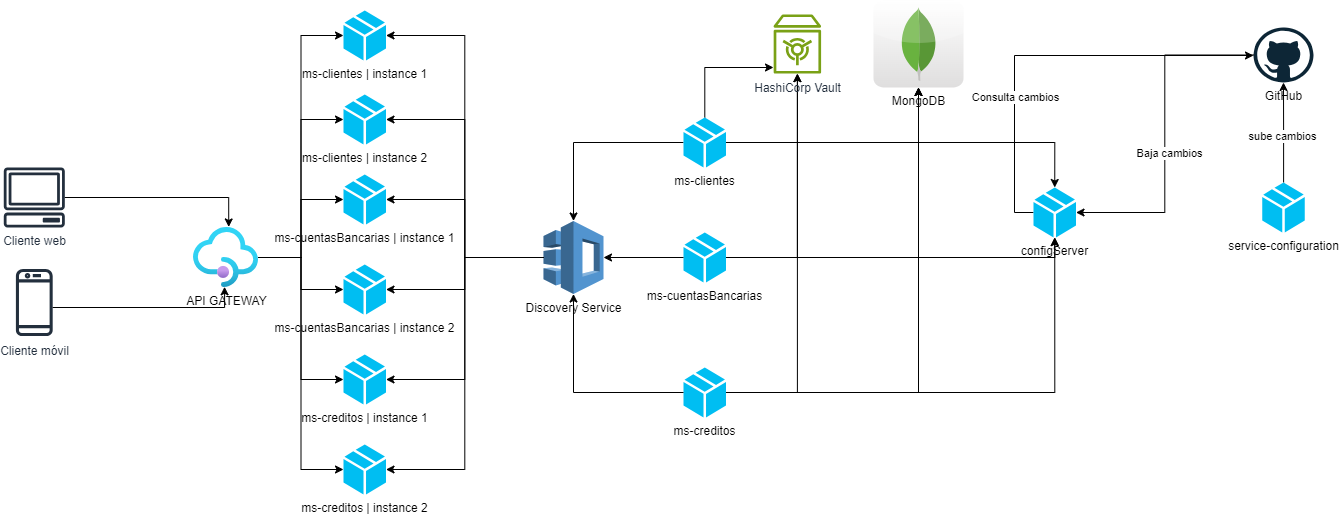

The diagram above was exported from draw.io. Its source (the exported page's mxGraphModel, read from the mxfile embedded in the PNG):
<mxGraphModel dx="1466" dy="979" grid="1" gridSize="10" guides="1" tooltips="1" connect="1" arrows="1" fold="1" page="0" pageScale="1" pageWidth="827" pageHeight="1169" math="0" shadow="0">
  <root>
    <mxCell id="0" />
    <mxCell id="1" parent="0" />
    <mxCell id="Y6w7HNNMDQRuoHa8O69b-1" value="Cliente web" style="sketch=0;outlineConnect=0;fontColor=#232F3E;gradientColor=none;fillColor=#232F3D;strokeColor=none;dashed=0;verticalLabelPosition=bottom;verticalAlign=top;align=center;html=1;fontSize=12;fontStyle=0;aspect=fixed;pointerEvents=1;shape=mxgraph.aws4.client;" parent="1" vertex="1">
      <mxGeometry x="-130" y="60" width="61.58" height="60" as="geometry" />
    </mxCell>
    <mxCell id="Y6w7HNNMDQRuoHa8O69b-2" value="Cliente móvil" style="sketch=0;outlineConnect=0;fontColor=#232F3E;gradientColor=none;fillColor=#232F3D;strokeColor=none;dashed=0;verticalLabelPosition=bottom;verticalAlign=top;align=center;html=1;fontSize=12;fontStyle=0;aspect=fixed;pointerEvents=1;shape=mxgraph.aws4.mobile_client;" parent="1" vertex="1">
      <mxGeometry x="-117.6" y="160" width="36.79" height="70" as="geometry" />
    </mxCell>
    <mxCell id="Y6w7HNNMDQRuoHa8O69b-3" value="API GATEWAY" style="image;aspect=fixed;html=1;points=[];align=center;fontSize=12;image=img/lib/azure2/integration/API_Management_Services.svg;" parent="1" vertex="1">
      <mxGeometry x="60" y="120" width="65" height="60" as="geometry" />
    </mxCell>
    <mxCell id="Y6w7HNNMDQRuoHa8O69b-6" style="edgeStyle=orthogonalEdgeStyle;rounded=0;orthogonalLoop=1;jettySize=auto;html=1;entryX=0.542;entryY=-0.009;entryDx=0;entryDy=0;entryPerimeter=0;" parent="1" source="Y6w7HNNMDQRuoHa8O69b-1" target="Y6w7HNNMDQRuoHa8O69b-3" edge="1">
      <mxGeometry relative="1" as="geometry" />
    </mxCell>
    <mxCell id="Y6w7HNNMDQRuoHa8O69b-7" style="edgeStyle=orthogonalEdgeStyle;rounded=0;orthogonalLoop=1;jettySize=auto;html=1;entryX=0.478;entryY=0.988;entryDx=0;entryDy=0;entryPerimeter=0;" parent="1" source="Y6w7HNNMDQRuoHa8O69b-2" target="Y6w7HNNMDQRuoHa8O69b-3" edge="1">
      <mxGeometry relative="1" as="geometry">
        <Array as="points">
          <mxPoint x="91" y="200" />
        </Array>
      </mxGeometry>
    </mxCell>
    <mxCell id="Y6w7HNNMDQRuoHa8O69b-36" style="edgeStyle=orthogonalEdgeStyle;rounded=0;orthogonalLoop=1;jettySize=auto;html=1;" parent="1" source="Y6w7HNNMDQRuoHa8O69b-8" target="Y6w7HNNMDQRuoHa8O69b-22" edge="1">
      <mxGeometry relative="1" as="geometry" />
    </mxCell>
    <mxCell id="Y6w7HNNMDQRuoHa8O69b-42" style="edgeStyle=orthogonalEdgeStyle;rounded=0;orthogonalLoop=1;jettySize=auto;html=1;" parent="1" source="Y6w7HNNMDQRuoHa8O69b-8" target="Y6w7HNNMDQRuoHa8O69b-40" edge="1">
      <mxGeometry relative="1" as="geometry">
        <Array as="points">
          <mxPoint x="571" y="-40" />
        </Array>
      </mxGeometry>
    </mxCell>
    <mxCell id="Y6w7HNNMDQRuoHa8O69b-46" style="edgeStyle=orthogonalEdgeStyle;rounded=0;orthogonalLoop=1;jettySize=auto;html=1;" parent="1" source="Y6w7HNNMDQRuoHa8O69b-8" target="Y6w7HNNMDQRuoHa8O69b-39" edge="1">
      <mxGeometry relative="1" as="geometry" />
    </mxCell>
    <mxCell id="Y6w7HNNMDQRuoHa8O69b-8" value="ms-clientes" style="verticalLabelPosition=bottom;html=1;verticalAlign=top;align=center;strokeColor=none;fillColor=#00BEF2;shape=mxgraph.azure.cloud_service_package_file;" parent="1" vertex="1">
      <mxGeometry x="550" y="10" width="42.5" height="50" as="geometry" />
    </mxCell>
    <mxCell id="Y6w7HNNMDQRuoHa8O69b-10" value="ms-clientes | instance 2" style="verticalLabelPosition=bottom;html=1;verticalAlign=top;align=center;strokeColor=none;fillColor=#00BEF2;shape=mxgraph.azure.cloud_service_package_file;" parent="1" vertex="1">
      <mxGeometry x="210" y="-13" width="42.5" height="50" as="geometry" />
    </mxCell>
    <mxCell id="Y6w7HNNMDQRuoHa8O69b-11" value="ms-cuentasBancarias | instance 1" style="verticalLabelPosition=bottom;html=1;verticalAlign=top;align=center;strokeColor=none;fillColor=#00BEF2;shape=mxgraph.azure.cloud_service_package_file;" parent="1" vertex="1">
      <mxGeometry x="210" y="67" width="42.5" height="50" as="geometry" />
    </mxCell>
    <mxCell id="Y6w7HNNMDQRuoHa8O69b-13" value="ms-cuentasBancarias | instance 2" style="verticalLabelPosition=bottom;html=1;verticalAlign=top;align=center;strokeColor=none;fillColor=#00BEF2;shape=mxgraph.azure.cloud_service_package_file;" parent="1" vertex="1">
      <mxGeometry x="210" y="157" width="42.5" height="50" as="geometry" />
    </mxCell>
    <mxCell id="Y6w7HNNMDQRuoHa8O69b-14" value="ms-creditos | instance 1" style="verticalLabelPosition=bottom;html=1;verticalAlign=top;align=center;strokeColor=none;fillColor=#00BEF2;shape=mxgraph.azure.cloud_service_package_file;" parent="1" vertex="1">
      <mxGeometry x="210" y="247" width="42.5" height="50" as="geometry" />
    </mxCell>
    <mxCell id="Y6w7HNNMDQRuoHa8O69b-15" value="ms-creditos | instance 2" style="verticalLabelPosition=bottom;html=1;verticalAlign=top;align=center;strokeColor=none;fillColor=#00BEF2;shape=mxgraph.azure.cloud_service_package_file;" parent="1" vertex="1">
      <mxGeometry x="210" y="337" width="42.5" height="50" as="geometry" />
    </mxCell>
    <mxCell id="Y6w7HNNMDQRuoHa8O69b-17" style="edgeStyle=orthogonalEdgeStyle;rounded=0;orthogonalLoop=1;jettySize=auto;html=1;entryX=0;entryY=0.5;entryDx=0;entryDy=0;entryPerimeter=0;" parent="1" source="Y6w7HNNMDQRuoHa8O69b-3" target="Y6w7HNNMDQRuoHa8O69b-10" edge="1">
      <mxGeometry relative="1" as="geometry" />
    </mxCell>
    <mxCell id="Y6w7HNNMDQRuoHa8O69b-18" style="edgeStyle=orthogonalEdgeStyle;rounded=0;orthogonalLoop=1;jettySize=auto;html=1;entryX=0;entryY=0.5;entryDx=0;entryDy=0;entryPerimeter=0;" parent="1" source="Y6w7HNNMDQRuoHa8O69b-3" target="Y6w7HNNMDQRuoHa8O69b-11" edge="1">
      <mxGeometry relative="1" as="geometry" />
    </mxCell>
    <mxCell id="Y6w7HNNMDQRuoHa8O69b-19" style="edgeStyle=orthogonalEdgeStyle;rounded=0;orthogonalLoop=1;jettySize=auto;html=1;entryX=0;entryY=0.5;entryDx=0;entryDy=0;entryPerimeter=0;" parent="1" source="Y6w7HNNMDQRuoHa8O69b-3" target="Y6w7HNNMDQRuoHa8O69b-13" edge="1">
      <mxGeometry relative="1" as="geometry" />
    </mxCell>
    <mxCell id="Y6w7HNNMDQRuoHa8O69b-20" style="edgeStyle=orthogonalEdgeStyle;rounded=0;orthogonalLoop=1;jettySize=auto;html=1;entryX=0;entryY=0.5;entryDx=0;entryDy=0;entryPerimeter=0;" parent="1" source="Y6w7HNNMDQRuoHa8O69b-3" target="Y6w7HNNMDQRuoHa8O69b-14" edge="1">
      <mxGeometry relative="1" as="geometry" />
    </mxCell>
    <mxCell id="Y6w7HNNMDQRuoHa8O69b-21" style="edgeStyle=orthogonalEdgeStyle;rounded=0;orthogonalLoop=1;jettySize=auto;html=1;entryX=0;entryY=0.5;entryDx=0;entryDy=0;entryPerimeter=0;" parent="1" source="Y6w7HNNMDQRuoHa8O69b-3" target="Y6w7HNNMDQRuoHa8O69b-15" edge="1">
      <mxGeometry relative="1" as="geometry" />
    </mxCell>
    <mxCell id="Y6w7HNNMDQRuoHa8O69b-22" value="Discovery Service" style="outlineConnect=0;dashed=0;verticalLabelPosition=bottom;verticalAlign=top;align=center;html=1;shape=mxgraph.aws3.application_discovery_service;fillColor=#5294CF;gradientColor=none;" parent="1" vertex="1">
      <mxGeometry x="410" y="113.5" width="60" height="73" as="geometry" />
    </mxCell>
    <mxCell id="Y6w7HNNMDQRuoHa8O69b-26" style="edgeStyle=orthogonalEdgeStyle;rounded=0;orthogonalLoop=1;jettySize=auto;html=1;entryX=1;entryY=0.5;entryDx=0;entryDy=0;entryPerimeter=0;" parent="1" source="Y6w7HNNMDQRuoHa8O69b-22" target="Y6w7HNNMDQRuoHa8O69b-10" edge="1">
      <mxGeometry relative="1" as="geometry" />
    </mxCell>
    <mxCell id="Y6w7HNNMDQRuoHa8O69b-27" style="edgeStyle=orthogonalEdgeStyle;rounded=0;orthogonalLoop=1;jettySize=auto;html=1;entryX=1;entryY=0.5;entryDx=0;entryDy=0;entryPerimeter=0;" parent="1" source="Y6w7HNNMDQRuoHa8O69b-22" target="Y6w7HNNMDQRuoHa8O69b-11" edge="1">
      <mxGeometry relative="1" as="geometry" />
    </mxCell>
    <mxCell id="Y6w7HNNMDQRuoHa8O69b-28" style="edgeStyle=orthogonalEdgeStyle;rounded=0;orthogonalLoop=1;jettySize=auto;html=1;entryX=1;entryY=0.5;entryDx=0;entryDy=0;entryPerimeter=0;" parent="1" source="Y6w7HNNMDQRuoHa8O69b-22" target="Y6w7HNNMDQRuoHa8O69b-13" edge="1">
      <mxGeometry relative="1" as="geometry" />
    </mxCell>
    <mxCell id="Y6w7HNNMDQRuoHa8O69b-29" style="edgeStyle=orthogonalEdgeStyle;rounded=0;orthogonalLoop=1;jettySize=auto;html=1;entryX=1;entryY=0.5;entryDx=0;entryDy=0;entryPerimeter=0;" parent="1" source="Y6w7HNNMDQRuoHa8O69b-22" target="Y6w7HNNMDQRuoHa8O69b-14" edge="1">
      <mxGeometry relative="1" as="geometry" />
    </mxCell>
    <mxCell id="Y6w7HNNMDQRuoHa8O69b-30" style="edgeStyle=orthogonalEdgeStyle;rounded=0;orthogonalLoop=1;jettySize=auto;html=1;entryX=1;entryY=0.5;entryDx=0;entryDy=0;entryPerimeter=0;" parent="1" source="Y6w7HNNMDQRuoHa8O69b-22" target="Y6w7HNNMDQRuoHa8O69b-15" edge="1">
      <mxGeometry relative="1" as="geometry" />
    </mxCell>
    <mxCell id="Y6w7HNNMDQRuoHa8O69b-31" value="ms-clientes | instance 1" style="verticalLabelPosition=bottom;html=1;verticalAlign=top;align=center;strokeColor=none;fillColor=#00BEF2;shape=mxgraph.azure.cloud_service_package_file;" parent="1" vertex="1">
      <mxGeometry x="210" y="-97" width="42.5" height="50" as="geometry" />
    </mxCell>
    <mxCell id="Y6w7HNNMDQRuoHa8O69b-43" style="edgeStyle=orthogonalEdgeStyle;rounded=0;orthogonalLoop=1;jettySize=auto;html=1;" parent="1" source="Y6w7HNNMDQRuoHa8O69b-32" target="Y6w7HNNMDQRuoHa8O69b-40" edge="1">
      <mxGeometry relative="1" as="geometry" />
    </mxCell>
    <mxCell id="Y6w7HNNMDQRuoHa8O69b-47" style="edgeStyle=orthogonalEdgeStyle;rounded=0;orthogonalLoop=1;jettySize=auto;html=1;" parent="1" source="Y6w7HNNMDQRuoHa8O69b-32" target="Y6w7HNNMDQRuoHa8O69b-39" edge="1">
      <mxGeometry relative="1" as="geometry" />
    </mxCell>
    <mxCell id="Y6w7HNNMDQRuoHa8O69b-32" value="ms-cuentasBancarias" style="verticalLabelPosition=bottom;html=1;verticalAlign=top;align=center;strokeColor=none;fillColor=#00BEF2;shape=mxgraph.azure.cloud_service_package_file;" parent="1" vertex="1">
      <mxGeometry x="550" y="125" width="42.5" height="50" as="geometry" />
    </mxCell>
    <mxCell id="Y6w7HNNMDQRuoHa8O69b-44" style="edgeStyle=orthogonalEdgeStyle;rounded=0;orthogonalLoop=1;jettySize=auto;html=1;" parent="1" source="Y6w7HNNMDQRuoHa8O69b-33" target="Y6w7HNNMDQRuoHa8O69b-40" edge="1">
      <mxGeometry relative="1" as="geometry" />
    </mxCell>
    <mxCell id="Y6w7HNNMDQRuoHa8O69b-48" style="edgeStyle=orthogonalEdgeStyle;rounded=0;orthogonalLoop=1;jettySize=auto;html=1;" parent="1" source="Y6w7HNNMDQRuoHa8O69b-33" target="Y6w7HNNMDQRuoHa8O69b-39" edge="1">
      <mxGeometry relative="1" as="geometry" />
    </mxCell>
    <mxCell id="Y6w7HNNMDQRuoHa8O69b-33" value="ms-creditos" style="verticalLabelPosition=bottom;html=1;verticalAlign=top;align=center;strokeColor=none;fillColor=#00BEF2;shape=mxgraph.azure.cloud_service_package_file;" parent="1" vertex="1">
      <mxGeometry x="550" y="260" width="42.5" height="50" as="geometry" />
    </mxCell>
    <mxCell id="Y6w7HNNMDQRuoHa8O69b-34" style="edgeStyle=orthogonalEdgeStyle;rounded=0;orthogonalLoop=1;jettySize=auto;html=1;entryX=0;entryY=0.5;entryDx=0;entryDy=0;entryPerimeter=0;" parent="1" source="Y6w7HNNMDQRuoHa8O69b-3" target="Y6w7HNNMDQRuoHa8O69b-31" edge="1">
      <mxGeometry relative="1" as="geometry" />
    </mxCell>
    <mxCell id="Y6w7HNNMDQRuoHa8O69b-35" style="edgeStyle=orthogonalEdgeStyle;rounded=0;orthogonalLoop=1;jettySize=auto;html=1;entryX=1;entryY=0.5;entryDx=0;entryDy=0;entryPerimeter=0;" parent="1" source="Y6w7HNNMDQRuoHa8O69b-22" target="Y6w7HNNMDQRuoHa8O69b-31" edge="1">
      <mxGeometry relative="1" as="geometry" />
    </mxCell>
    <mxCell id="Y6w7HNNMDQRuoHa8O69b-37" style="edgeStyle=orthogonalEdgeStyle;rounded=0;orthogonalLoop=1;jettySize=auto;html=1;entryX=1;entryY=0.5;entryDx=0;entryDy=0;entryPerimeter=0;" parent="1" source="Y6w7HNNMDQRuoHa8O69b-32" target="Y6w7HNNMDQRuoHa8O69b-22" edge="1">
      <mxGeometry relative="1" as="geometry" />
    </mxCell>
    <mxCell id="Y6w7HNNMDQRuoHa8O69b-38" style="edgeStyle=orthogonalEdgeStyle;rounded=0;orthogonalLoop=1;jettySize=auto;html=1;entryX=0.5;entryY=1;entryDx=0;entryDy=0;entryPerimeter=0;" parent="1" source="Y6w7HNNMDQRuoHa8O69b-33" target="Y6w7HNNMDQRuoHa8O69b-22" edge="1">
      <mxGeometry relative="1" as="geometry" />
    </mxCell>
    <mxCell id="Y6w7HNNMDQRuoHa8O69b-39" value="MongoDB" style="dashed=0;outlineConnect=0;html=1;align=center;labelPosition=center;verticalLabelPosition=bottom;verticalAlign=top;shape=mxgraph.webicons.mongodb;gradientColor=#DFDEDE" parent="1" vertex="1">
      <mxGeometry x="740" y="-107" width="90" height="87" as="geometry" />
    </mxCell>
    <mxCell id="Y6w7HNNMDQRuoHa8O69b-40" value="HashiCorp Vault" style="sketch=0;outlineConnect=0;fontColor=#232F3E;gradientColor=none;fillColor=#7AA116;strokeColor=none;dashed=0;verticalLabelPosition=bottom;verticalAlign=top;align=center;html=1;fontSize=12;fontStyle=0;aspect=fixed;pointerEvents=1;shape=mxgraph.aws4.vault;" parent="1" vertex="1">
      <mxGeometry x="640" y="-93.5" width="47.69" height="60" as="geometry" />
    </mxCell>
    <mxCell id="Y6w7HNNMDQRuoHa8O69b-49" value="GitHub" style="dashed=0;outlineConnect=0;html=1;align=center;labelPosition=center;verticalLabelPosition=bottom;verticalAlign=top;shape=mxgraph.weblogos.github" parent="1" vertex="1">
      <mxGeometry x="1120" y="-80" width="60" height="55" as="geometry" />
    </mxCell>
    <mxCell id="Y6w7HNNMDQRuoHa8O69b-56" style="edgeStyle=orthogonalEdgeStyle;rounded=0;orthogonalLoop=1;jettySize=auto;html=1;" parent="1" source="Y6w7HNNMDQRuoHa8O69b-50" target="Y6w7HNNMDQRuoHa8O69b-49" edge="1">
      <mxGeometry relative="1" as="geometry" />
    </mxCell>
    <mxCell id="Y6w7HNNMDQRuoHa8O69b-59" value="sube cambios" style="edgeLabel;html=1;align=center;verticalAlign=middle;resizable=0;points=[];" parent="Y6w7HNNMDQRuoHa8O69b-56" vertex="1" connectable="0">
      <mxGeometry x="-0.0612" y="2" relative="1" as="geometry">
        <mxPoint as="offset" />
      </mxGeometry>
    </mxCell>
    <mxCell id="Y6w7HNNMDQRuoHa8O69b-50" value="service-configuration" style="verticalLabelPosition=bottom;html=1;verticalAlign=top;align=center;strokeColor=none;fillColor=#00BEF2;shape=mxgraph.azure.cloud_service_package_file;" parent="1" vertex="1">
      <mxGeometry x="1128.75" y="75" width="42.5" height="50" as="geometry" />
    </mxCell>
    <mxCell id="Y6w7HNNMDQRuoHa8O69b-63" style="edgeStyle=orthogonalEdgeStyle;rounded=0;orthogonalLoop=1;jettySize=auto;html=1;" parent="1" source="Y6w7HNNMDQRuoHa8O69b-53" target="Y6w7HNNMDQRuoHa8O69b-49" edge="1">
      <mxGeometry relative="1" as="geometry">
        <Array as="points">
          <mxPoint x="881" y="-52" />
        </Array>
      </mxGeometry>
    </mxCell>
    <mxCell id="Y6w7HNNMDQRuoHa8O69b-65" value="Consulta cambios" style="edgeLabel;html=1;align=center;verticalAlign=middle;resizable=0;points=[];" parent="Y6w7HNNMDQRuoHa8O69b-63" vertex="1" connectable="0">
      <mxGeometry x="-0.3448" relative="1" as="geometry">
        <mxPoint y="1" as="offset" />
      </mxGeometry>
    </mxCell>
    <mxCell id="Y6w7HNNMDQRuoHa8O69b-53" value="configServer" style="verticalLabelPosition=bottom;html=1;verticalAlign=top;align=center;strokeColor=none;fillColor=#00BEF2;shape=mxgraph.azure.cloud_service_package_file;" parent="1" vertex="1">
      <mxGeometry x="900" y="80" width="42.5" height="50" as="geometry" />
    </mxCell>
    <mxCell id="Y6w7HNNMDQRuoHa8O69b-60" style="edgeStyle=orthogonalEdgeStyle;rounded=0;orthogonalLoop=1;jettySize=auto;html=1;entryX=0.5;entryY=0;entryDx=0;entryDy=0;entryPerimeter=0;" parent="1" source="Y6w7HNNMDQRuoHa8O69b-8" target="Y6w7HNNMDQRuoHa8O69b-53" edge="1">
      <mxGeometry relative="1" as="geometry" />
    </mxCell>
    <mxCell id="Y6w7HNNMDQRuoHa8O69b-61" style="edgeStyle=orthogonalEdgeStyle;rounded=0;orthogonalLoop=1;jettySize=auto;html=1;entryX=0.5;entryY=1;entryDx=0;entryDy=0;entryPerimeter=0;" parent="1" source="Y6w7HNNMDQRuoHa8O69b-32" target="Y6w7HNNMDQRuoHa8O69b-53" edge="1">
      <mxGeometry relative="1" as="geometry" />
    </mxCell>
    <mxCell id="Y6w7HNNMDQRuoHa8O69b-62" style="edgeStyle=orthogonalEdgeStyle;rounded=0;orthogonalLoop=1;jettySize=auto;html=1;entryX=0.5;entryY=1;entryDx=0;entryDy=0;entryPerimeter=0;" parent="1" source="Y6w7HNNMDQRuoHa8O69b-33" target="Y6w7HNNMDQRuoHa8O69b-53" edge="1">
      <mxGeometry relative="1" as="geometry" />
    </mxCell>
    <mxCell id="Y6w7HNNMDQRuoHa8O69b-64" style="edgeStyle=orthogonalEdgeStyle;rounded=0;orthogonalLoop=1;jettySize=auto;html=1;entryX=1;entryY=0.5;entryDx=0;entryDy=0;entryPerimeter=0;" parent="1" source="Y6w7HNNMDQRuoHa8O69b-49" target="Y6w7HNNMDQRuoHa8O69b-53" edge="1">
      <mxGeometry relative="1" as="geometry" />
    </mxCell>
    <mxCell id="Y6w7HNNMDQRuoHa8O69b-66" value="Baja cambios" style="edgeLabel;html=1;align=center;verticalAlign=middle;resizable=0;points=[];" parent="Y6w7HNNMDQRuoHa8O69b-64" vertex="1" connectable="0">
      <mxGeometry x="0.1163" y="4" relative="1" as="geometry">
        <mxPoint as="offset" />
      </mxGeometry>
    </mxCell>
  </root>
</mxGraphModel>